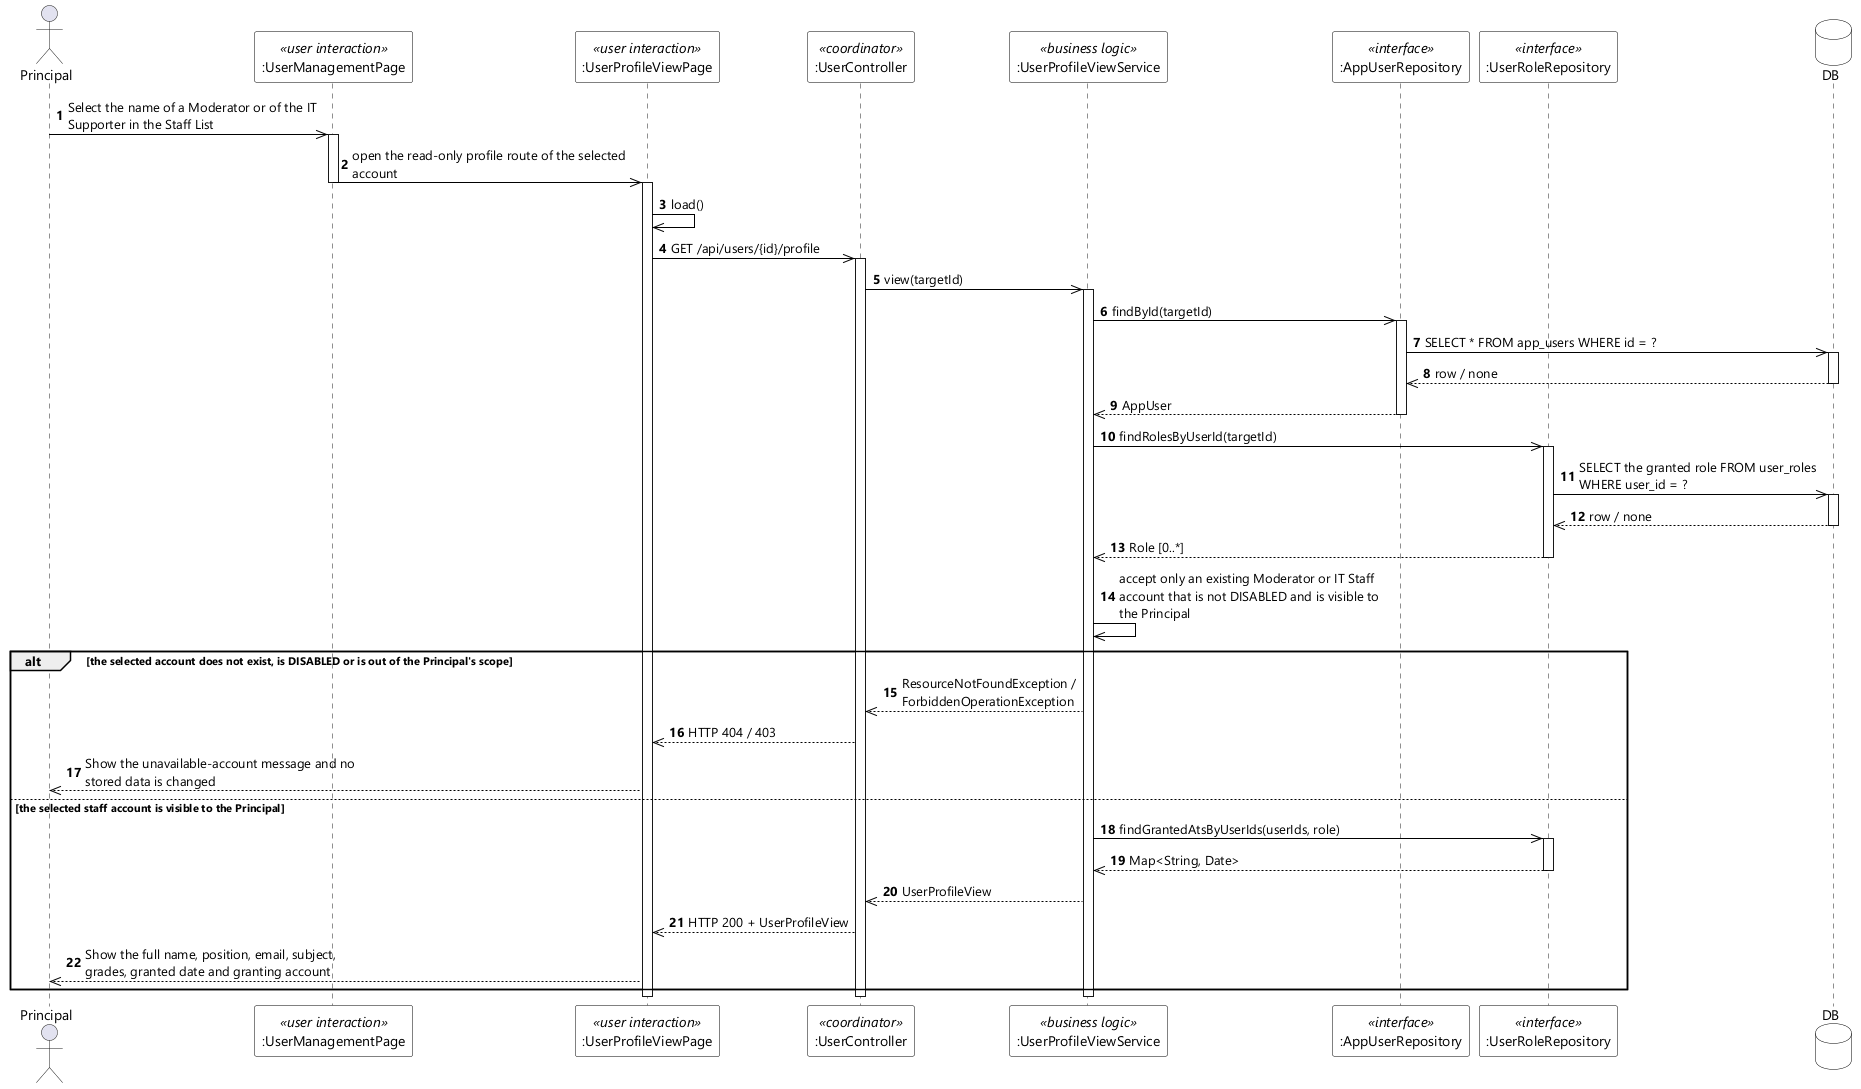

The diagram above was rendered by PlantUML. Its source (embedded in the PNG):
@startuml UC-103 View Staff Detail - Sequence Diagram (stereo)
skinparamlocked dpi 96
skinparam defaultFontName "Segoe UI"
skinparam shadowing false
skinparam ParticipantBackgroundColor #FFFFFF
skinparam ParticipantBorderColor #000000
skinparam DatabaseBackgroundColor #FFFFFF
skinparam DatabaseBorderColor #000000
skinparam ArrowColor #000000
skinparam sequenceMessageAlign left
skinparam maxMessageSize 280

actor Principal
participant ":UserManagementPage" as LIST <<user interaction>>
participant ":UserProfileViewPage" as UI <<user interaction>>
participant ":UserController" as CTL <<coordinator>>
participant ":UserProfileViewService" as SVC <<business logic>>
participant ":AppUserRepository" as USERS <<interface>>
participant ":UserRoleRepository" as ROLES <<interface>>
database DB

autonumber
Principal ->> LIST : Select the name of a Moderator or of the IT Supporter in the Staff List
activate LIST
LIST ->> UI : open the read-only profile route of the selected account
deactivate LIST
activate UI
UI ->> UI : load()
UI ->> CTL : GET /api/users/{id}/profile
activate CTL
CTL ->> SVC : view(targetId)
activate SVC
SVC ->> USERS : findById(targetId)
activate USERS
USERS ->> DB : SELECT * FROM app_users WHERE id = ?
activate DB
DB -->> USERS : row / none
deactivate DB
USERS -->> SVC : AppUser
deactivate USERS
SVC ->> ROLES : findRolesByUserId(targetId)
activate ROLES
ROLES ->> DB : SELECT the granted role FROM user_roles WHERE user_id = ?
activate DB
DB -->> ROLES : row / none
deactivate DB
ROLES -->> SVC : Role [0..*]
deactivate ROLES
SVC ->> SVC : accept only an existing Moderator or IT Staff account that is not DISABLED and is visible to the Principal

alt the selected account does not exist, is DISABLED or is out of the Principal's scope
  SVC -->> CTL : ResourceNotFoundException / ForbiddenOperationException
  CTL -->> UI : HTTP 404 / 403
  UI -->> Principal : Show the unavailable-account message and no stored data is changed
else the selected staff account is visible to the Principal
  SVC ->> ROLES : findGrantedAtsByUserIds(userIds, role)
  activate ROLES
  ROLES -->> SVC : Map<String, Date>
  deactivate ROLES
  SVC -->> CTL : UserProfileView
  CTL -->> UI : HTTP 200 + UserProfileView
  UI -->> Principal : Show the full name, position, email, subject, grades, granted date and granting account
end
deactivate SVC
deactivate CTL
deactivate UI
@enduml